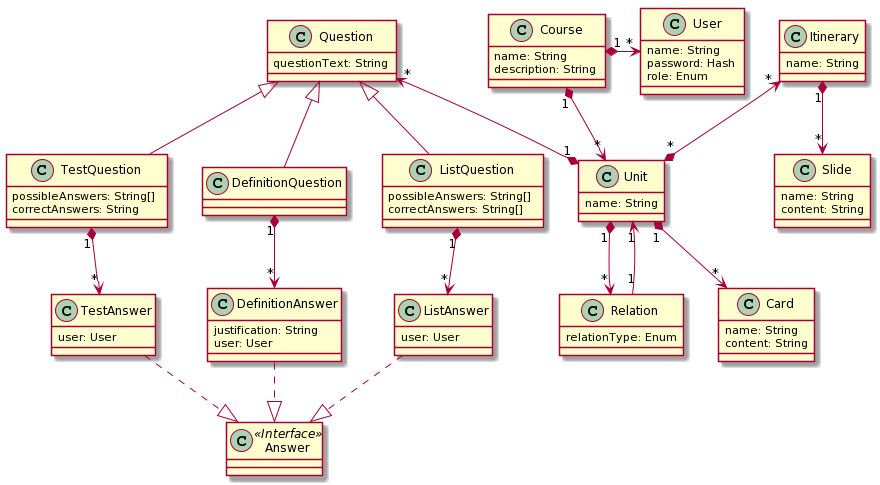

The diagram above was rendered by PlantUML. Its source (embedded in the PNG):
@startuml
class Unit {
  name: String
}
class Card {
  name: String
  content: String
}
 
class Relation {
  relationType: Enum
}

class Itinerary {
  name: String
}

class Slide {
  name: String
  content: String 
}

class Course {
  name: String
  description: String
}

class User {
  name: String
  password: Hash
  role: Enum
}

class Question {
  questionText: String
}

class DefinitionQuestion

class DefinitionAnswer {
  justification: String
  user: User
}

class ListQuestion {
  possibleAnswers: String[]
  correctAnswers: String[]
}

class Answer
Answer <<Interface>>

class ListAnswer {
  user: User
}

class TestQuestion {
  possibleAnswers: String[]
  correctAnswers: String
}

class TestAnswer {
  user: User
}

Question <|-down- ListQuestion
Question <|-down- DefinitionQuestion
Question <|-down- TestQuestion
DefinitionQuestion "1" *-down-> "*" DefinitionAnswer
ListQuestion "1" *-down-> "*" ListAnswer
TestQuestion "1" *-down-> "*" TestAnswer
Answer<|.up. DefinitionAnswer
Answer<|.up. ListAnswer
Answer<|.up. TestAnswer

Relation "1" --> "1" Unit

Unit "1" *-down-> "*" Relation
Unit "1" *-down-> "*" Card
Unit "*" *-up-> "*" Itinerary
Unit "1" *-up-> "*" Question

Itinerary "1" *-down-> "*" Slide

Course "1" *-down-> "*" Unit
Course "1" *-right-> "*" User
@enduml